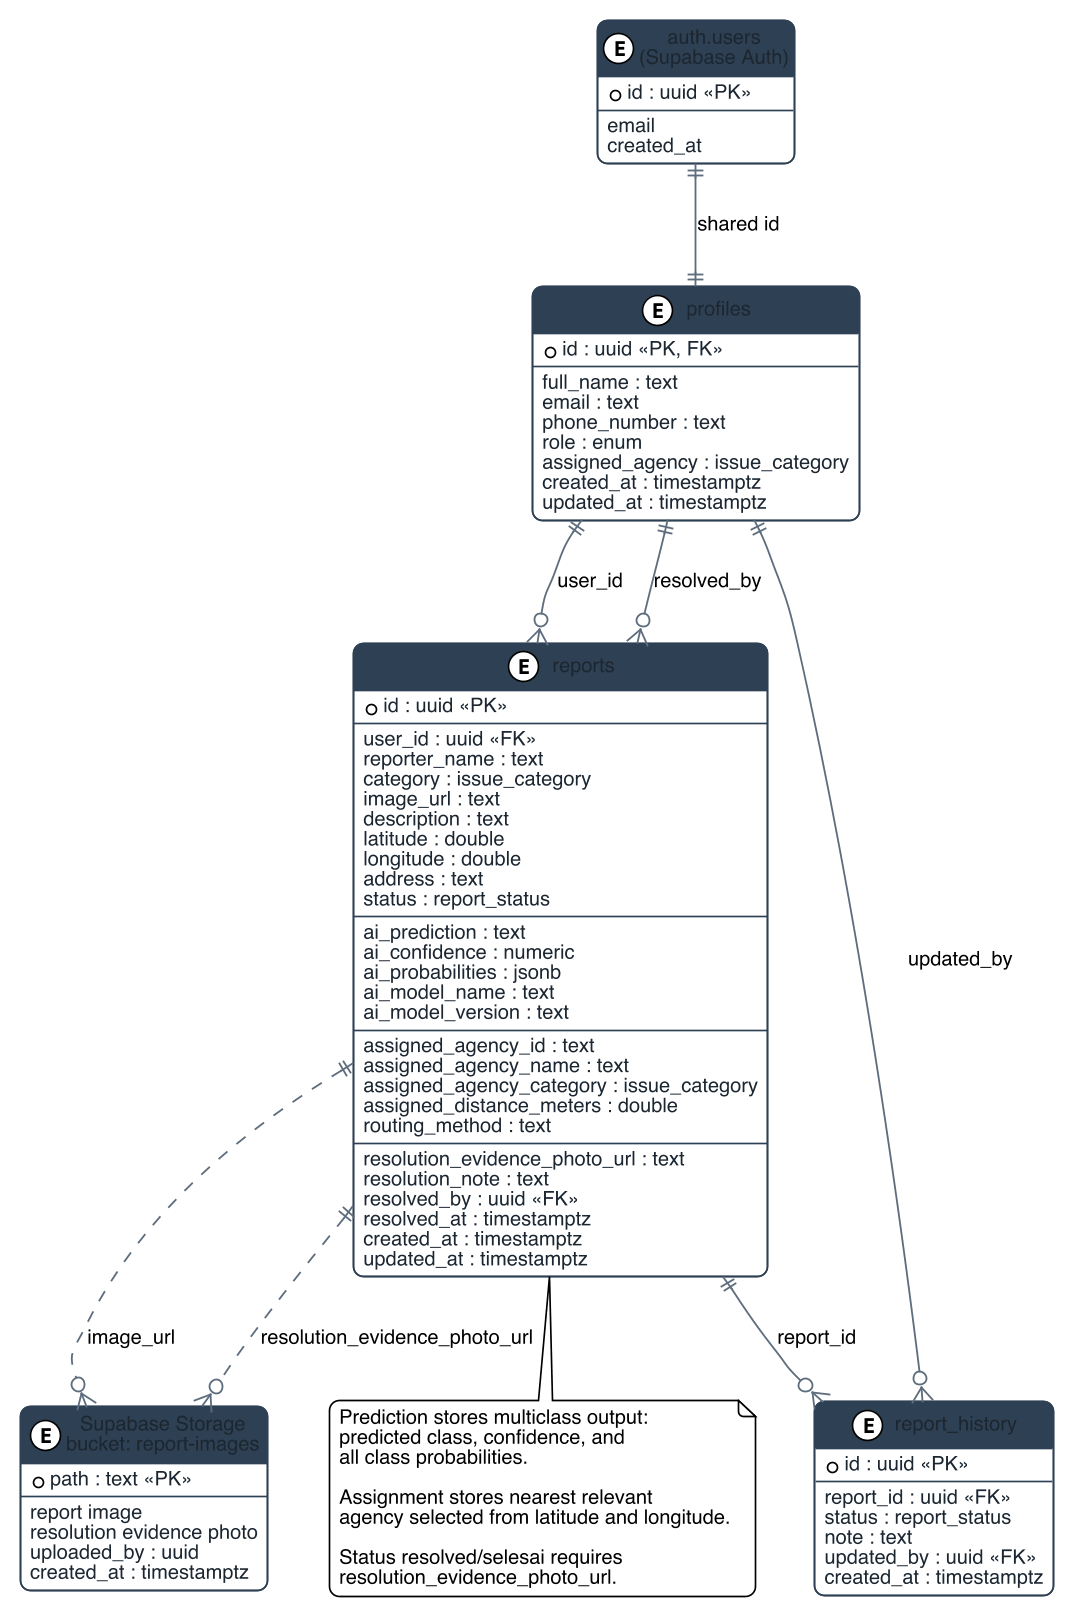

The diagram above was rendered by PlantUML. Its source (embedded in the PNG):
@startuml erd_report_prediction_assignment
skinparamlocked dpi 160
!include _thesis_style.puml

entity "auth.users\n(Supabase Auth)" as Users {
    * id : uuid <<PK>>
    --
    email
    created_at
}

entity "profiles" as Profiles {
    * id : uuid <<PK, FK>>
    --
    full_name : text
    email : text
    phone_number : text
    role : enum
    assigned_agency : issue_category
    created_at : timestamptz
    updated_at : timestamptz
}

entity "reports" as Reports {
    * id : uuid <<PK>>
    --
    user_id : uuid <<FK>>
    reporter_name : text
    category : issue_category
    image_url : text
    description : text
    latitude : double
    longitude : double
    address : text
    status : report_status
    --
    ai_prediction : text
    ai_confidence : numeric
    ai_probabilities : jsonb
    ai_model_name : text
    ai_model_version : text
    --
    assigned_agency_id : text
    assigned_agency_name : text
    assigned_agency_category : issue_category
    assigned_distance_meters : double
    routing_method : text
    --
    resolution_evidence_photo_url : text
    resolution_note : text
    resolved_by : uuid <<FK>>
    resolved_at : timestamptz
    created_at : timestamptz
    updated_at : timestamptz
}

entity "report_history" as History {
    * id : uuid <<PK>>
    --
    report_id : uuid <<FK>>
    status : report_status
    note : text
    updated_by : uuid <<FK>>
    created_at : timestamptz
}

entity "Supabase Storage\nbucket: report-images" as Storage {
    * path : text <<PK>>
    --
    report image
    resolution evidence photo
    uploaded_by : uuid
    created_at : timestamptz
}

Users ||--|| Profiles : "shared id"
Profiles ||--o{ Reports : "user_id"
Profiles ||--o{ Reports : "resolved_by"
Profiles ||--o{ History : "updated_by"
Reports ||--o{ History : "report_id"
Reports ||..o{ Storage : "image_url"
Reports ||..o{ Storage : "resolution_evidence_photo_url"

note bottom of Reports
Prediction stores multiclass output:
predicted class, confidence, and
all class probabilities.

Assignment stores nearest relevant
agency selected from latitude and longitude.

Status resolved/selesai requires
resolution_evidence_photo_url.
end note

@enduml